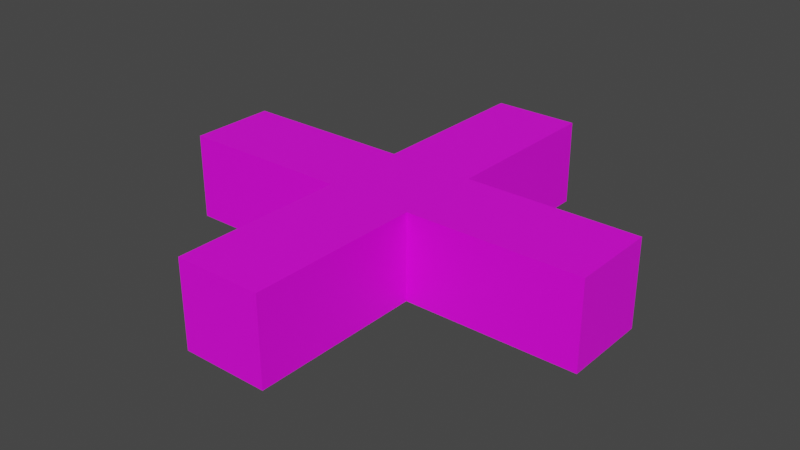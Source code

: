 # Source: Plus.blend  (saved by Blender 3.2.14; exported with 4.5.12 LTS)
import bpy
from mathutils import Matrix  # noqa: F401  (used for matrix-valued properties, if any)

bpy.ops.wm.read_factory_settings(use_empty=True)
scene = bpy.context.scene
scene.name = 'Scene'

# ---- collections
col_collection = bpy.data.collections.new('Collection'); scene.collection.children.link(col_collection)

# ---- images (referenced by path relative to the original .blend; pixels are not part of the script)
import os
ASSET_DIR = os.environ.get("B2B_ASSET_DIR", "")  # directory of the original .blend (textures are referenced by path, not embedded)
HERE = os.path.dirname(os.path.abspath(__file__))  # packed textures are extracted next to this script under _unpacked/

def load_image(name, relpath, width, height, colorspace="sRGB"):
    """Load a texture the original file referenced (path relative to the .blend, or extracted next to this script)."""
    p = next((c for c in (os.path.join(HERE, relpath), os.path.join(ASSET_DIR, relpath)) if relpath and os.path.exists(c)), "")
    if p:
        img = bpy.data.images.load(p, check_existing=True)
        img.name = name
    else:  # same state as the original file: an image datablock whose file is absent (Cycles renders it pink)
        img = bpy.data.images.new(name, width, height)
        img.source = "FILE"
        img.filepath = "//" + (relpath or name)
    img.colorspace_settings.name = colorspace
    return img
img_palette02_albedo_psd_001 = load_image('Palette02-Albedo.psd.001', 'Palette02-Albedo.psd', 1024, 1024, 'sRGB')

# ---- materials (node trees are filled in below, after node groups)
mat_material_001 = bpy.data.materials.new('Material.001')
mat_material_001.use_transparent_shadow = False

# ---- material node trees
mat_material_001.use_nodes = True; mat_material_001.node_tree.nodes.clear()
_N = mat_material_001.node_tree.nodes; _L = mat_material_001.node_tree.links
n0 = _N.new('ShaderNodeBsdfPrincipled'); n0.name = 'Principled BSDF'; n0.location = (10, 300)
n0.distribution = 'GGX'
n0.subsurface_method = 'RANDOM_WALK_SKIN'
n0.inputs[3].default_value = 1.45
n0.inputs[27].default_value = (0.0, 0.0, 0.0, 1.0)
n0.inputs[28].default_value = 1.0
n1 = _N.new('ShaderNodeOutputMaterial'); n1.name = 'Material Output'; n1.location = (300, 300)
n2 = _N.new('ShaderNodeTexImage'); n2.name = 'Image Texture'; n2.location = (-353, 232)
n2.image = img_palette02_albedo_psd_001
_L.new(n0.outputs[0], n1.inputs[0])
_L.new(n2.outputs[0], n0.inputs[0])
n1.is_active_output = True

# ---- world
world_world = bpy.data.worlds.new('World'); scene.world = world_world
world_world.use_nodes = True; world_world.node_tree.nodes.clear()
_N = world_world.node_tree.nodes; _L = world_world.node_tree.links
n0 = _N.new('ShaderNodeOutputWorld'); n0.name = 'World Output'; n0.location = (300, 300)
n1 = _N.new('ShaderNodeBackground'); n1.name = 'Background'; n1.location = (10, 300)
n1.inputs[0].default_value = (0.05088, 0.05088, 0.05088, 1.0)
_L.new(n1.outputs[0], n0.inputs[0])
n0.is_active_output = True
world_world.color = (0.05088, 0.05088, 0.05088)
world_world.use_sun_shadow = False
world_world.sun_shadow_jitter_overblur = 0.0

# ---- meshes
me_cube_002 = bpy.data.meshes.new('Cube.002')
me_cube_002.from_pydata([(0.9, 0.9, 1.8), (0.9, 0.9, 0.0), (0.9, -0.9, 1.8), (0.9, -0.9, 0.0), (-0.9, 0.9, 1.8), (-0.9, 0.9, 0.0), (-0.9, -0.9, 1.8), (-0.9, -0.9, 0.0), (-0.9, 4.5, 0.0), (-0.9, 4.5, 1.8), (0.9, 4.5, 0.0), (0.9, 4.5, 1.8), (0.9, -4.5, 0.0), (-0.9, -4.5, 0.0), (-0.9, -4.5, 1.8), (0.9, -4.5, 1.8), (4.5, 0.9, 1.8), (4.5, -0.9, 1.8), (4.5, 0.9, 0.0), (-4.5, 0.9, 0.0), (-4.5, -0.9, 0.0), (-4.5, 0.9, 1.8), (-4.5, -0.9, 1.8), (4.5, -0.9, 0.0)], [], [(5, 1, 3, 7), (6, 7, 13, 14), (7, 6, 22, 20), (3, 2, 15, 12), (0, 4, 6, 2), (2, 3, 23, 17), (12, 15, 14, 13), (5, 4, 9, 8), (2, 6, 14, 15), (8, 9, 11, 10), (1, 5, 8, 10), (4, 0, 11, 9), (0, 1, 10, 11), (7, 3, 12, 13), (20, 22, 21, 19), (18, 16, 17, 23), (5, 7, 20, 19), (0, 2, 17, 16), (3, 1, 18, 23), (6, 4, 21, 22), (4, 5, 19, 21), (1, 0, 16, 18)])
_uv = me_cube_002.uv_layers.new(name='UVMap')
_uv.uv.foreach_set('vector', [0.67, 0.67, 0.67, 0.67, 0.67, 0.67, 0.67, 0.67, 0.67, 0.67, 0.67, 0.67, 0.67, 0.67, 0.67, 0.67, 0.67, 0.67, 0.67, 0.67, 0.67, 0.67, 0.67, 0.67, 0.67, 0.67, 0.67, 0.67, 0.67, 0.67, 0.67, 0.67, 0.67, 0.67, 0.67, 0.67, 0.67, 0.67, 0.67, 0.67, 0.67, 0.67, 0.67, 0.67, 0.67, 0.67, 0.67, 0.67, 0.67, 0.67, 0.67, 0.67, 0.67, 0.67, 0.67, 0.67, 0.67, 0.67, 0.67, 0.67, 0.67, 0.67, 0.67, 0.67, 0.67, 0.67, 0.67, 0.67, 0.67, 0.67, 0.67, 0.67, 0.67, 0.67, 0.67, 0.67, 0.67, 0.67, 0.67, 0.67, 0.67, 0.67, 0.67, 0.67, 0.67, 0.67, 0.67, 0.67, 0.67, 0.67, 0.67, 0.67, 0.67, 0.67, 0.67, 0.67, 0.67, 0.67, 0.67, 0.67, 0.67, 0.67, 0.67, 0.67, 0.67, 0.67, 0.67, 0.67, 0.67, 0.67, 0.67, 0.67, 0.67, 0.67, 0.67, 0.67, 0.67, 0.67, 0.67, 0.67, 0.67, 0.67, 0.67, 0.67, 0.67, 0.67, 0.67, 0.67, 0.67, 0.67, 0.67, 0.67, 0.67, 0.67, 0.67, 0.67, 0.67, 0.67, 0.67, 0.67, 0.67, 0.67, 0.67, 0.67, 0.67, 0.67, 0.67, 0.67, 0.67, 0.67, 0.67, 0.67, 0.67, 0.67, 0.67, 0.67, 0.67, 0.67, 0.67, 0.67, 0.67, 0.67, 0.67, 0.67, 0.67, 0.67, 0.67, 0.67, 0.67, 0.67, 0.67, 0.67, 0.67, 0.67, 0.67, 0.67])
me_cube_002.materials.append(mat_material_001)
me_cube_002.update()

# ---- objects
ob_cube = bpy.data.objects.new('Cube', me_cube_002)

# ---- transforms, parenting, visibility, modifiers, constraints
ob_cube.location = (0.0, 0.0, 0.0)

# ---- collection membership
col_collection.objects.link(ob_cube)

# ---- scene / render settings (as saved in the file)
scene.frame_start = 1; scene.frame_end = 250; scene.frame_set(1)
scene.render.engine = 'BLENDER_EEVEE_NEXT'
scene.cycles.use_denoising = False
scene.cycles.sampling_pattern = 'TABULATED_SOBOL'
scene.cycles.use_light_tree = False
scene.view_settings.view_transform = 'Filmic'
bpy.context.view_layer.update()

# ---- added for rendering (the .blend has no active camera and no usable light): camera, sun
cam_auto = bpy.data.cameras.new('AutoCamera')
cam_auto.lens = 50.0
cam_auto.sensor_width = 36.0
cam_auto.clip_end = 1000.0
ob_auto_camera = bpy.data.objects.new('AutoCamera', cam_auto)
scene.collection.objects.link(ob_auto_camera)
ob_auto_camera.location = (11.8934, -14.272, 10.4147)
ob_auto_camera.rotation_euler = (1.09748, -7.21219e-08, 0.694738)
scene.camera = ob_auto_camera
light_auto_sun = bpy.data.lights.new('AutoSun', 'SUN')
light_auto_sun.energy = 3.0
light_auto_sun.angle = 0.0523599
ob_auto_sun = bpy.data.objects.new('AutoSun', light_auto_sun)
scene.collection.objects.link(ob_auto_sun)
ob_auto_sun.rotation_euler = (0.872665, 0.174533, 0.523599)
bpy.context.view_layer.update()
